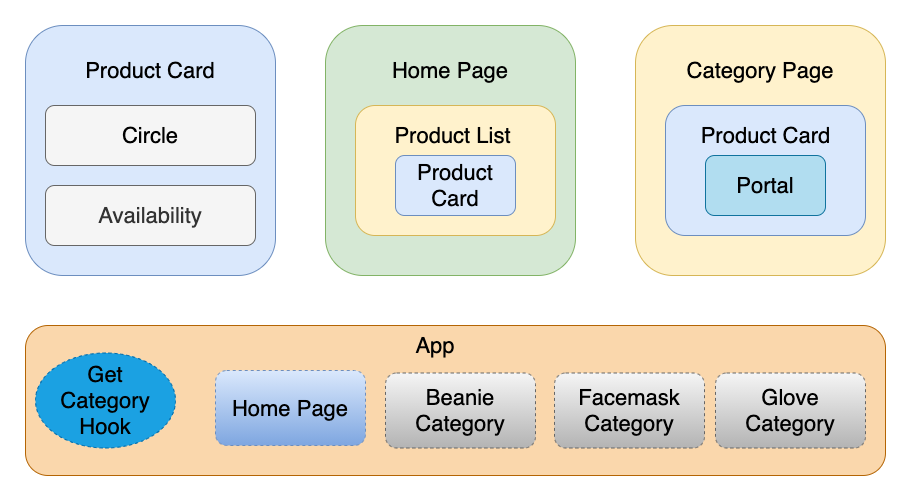

The diagram above was exported from draw.io. Its source (the exported page's mxGraphModel, read from the mxfile embedded in the PNG):
<mxGraphModel dx="2946" dy="1161" grid="1" gridSize="10" guides="1" tooltips="1" connect="1" arrows="1" fold="1" page="1" pageScale="1" pageWidth="850" pageHeight="1100" math="0" shadow="0">
  <root>
    <mxCell id="0" />
    <mxCell id="1" parent="0" />
    <mxCell id="KSmwTlyFuryyJmdNsBo9-1" value="" style="rounded=1;whiteSpace=wrap;html=1;fillColor=#dae8fc;strokeColor=#6c8ebf;" parent="1" vertex="1">
      <mxGeometry x="140" y="90" width="250" height="250" as="geometry" />
    </mxCell>
    <mxCell id="KSmwTlyFuryyJmdNsBo9-3" value="Product Card" style="text;html=1;strokeColor=none;fillColor=none;align=center;verticalAlign=middle;whiteSpace=wrap;rounded=0;fontSize=22;" parent="1" vertex="1">
      <mxGeometry x="190" y="120" width="150" height="30" as="geometry" />
    </mxCell>
    <mxCell id="KSmwTlyFuryyJmdNsBo9-4" value="" style="rounded=1;whiteSpace=wrap;html=1;fontSize=22;fillColor=#f5f5f5;strokeColor=#666666;fontColor=#333333;" parent="1" vertex="1">
      <mxGeometry x="160" y="170" width="210" height="60" as="geometry" />
    </mxCell>
    <mxCell id="KSmwTlyFuryyJmdNsBo9-5" value="Circle" style="text;html=1;strokeColor=none;fillColor=none;align=center;verticalAlign=middle;whiteSpace=wrap;rounded=0;fontSize=22;" parent="1" vertex="1">
      <mxGeometry x="200" y="190" width="130" height="20" as="geometry" />
    </mxCell>
    <mxCell id="KSmwTlyFuryyJmdNsBo9-6" value="Availability" style="rounded=1;whiteSpace=wrap;html=1;fontSize=22;fillColor=#f5f5f5;strokeColor=#666666;fontColor=#333333;" parent="1" vertex="1">
      <mxGeometry x="160" y="250" width="210" height="60" as="geometry" />
    </mxCell>
    <mxCell id="KSmwTlyFuryyJmdNsBo9-7" value="" style="rounded=1;whiteSpace=wrap;html=1;fillColor=#d5e8d4;strokeColor=#82b366;" parent="1" vertex="1">
      <mxGeometry x="440" y="90" width="250" height="250" as="geometry" />
    </mxCell>
    <mxCell id="KSmwTlyFuryyJmdNsBo9-8" value="Home Page" style="text;html=1;strokeColor=none;fillColor=none;align=center;verticalAlign=middle;whiteSpace=wrap;rounded=0;fontSize=22;" parent="1" vertex="1">
      <mxGeometry x="490" y="120" width="150" height="30" as="geometry" />
    </mxCell>
    <mxCell id="KSmwTlyFuryyJmdNsBo9-9" value="" style="rounded=1;whiteSpace=wrap;html=1;fontSize=22;fillColor=#fff2cc;strokeColor=#d6b656;" parent="1" vertex="1">
      <mxGeometry x="470" y="170" width="200" height="130" as="geometry" />
    </mxCell>
    <mxCell id="KSmwTlyFuryyJmdNsBo9-10" value="Product List" style="text;html=1;strokeColor=none;fillColor=none;align=center;verticalAlign=middle;whiteSpace=wrap;rounded=0;fontSize=22;" parent="1" vertex="1">
      <mxGeometry x="495" y="190" width="145" height="20" as="geometry" />
    </mxCell>
    <mxCell id="KSmwTlyFuryyJmdNsBo9-11" value="Product Card" style="rounded=1;whiteSpace=wrap;html=1;fontSize=22;fillColor=#dae8fc;strokeColor=#6c8ebf;" parent="1" vertex="1">
      <mxGeometry x="510" y="220" width="120" height="60" as="geometry" />
    </mxCell>
    <mxCell id="KSmwTlyFuryyJmdNsBo9-13" value="" style="rounded=1;whiteSpace=wrap;html=1;fillColor=#fff2cc;strokeColor=#d6b656;" parent="1" vertex="1">
      <mxGeometry x="750" y="90" width="250" height="250" as="geometry" />
    </mxCell>
    <mxCell id="KSmwTlyFuryyJmdNsBo9-14" value="Category Page" style="text;html=1;strokeColor=none;fillColor=none;align=center;verticalAlign=middle;whiteSpace=wrap;rounded=0;fontSize=22;" parent="1" vertex="1">
      <mxGeometry x="800" y="120" width="150" height="30" as="geometry" />
    </mxCell>
    <mxCell id="KSmwTlyFuryyJmdNsBo9-16" value="" style="rounded=1;whiteSpace=wrap;html=1;fontSize=22;fillColor=#dae8fc;strokeColor=#6c8ebf;" parent="1" vertex="1">
      <mxGeometry x="780" y="170" width="200" height="130" as="geometry" />
    </mxCell>
    <mxCell id="KSmwTlyFuryyJmdNsBo9-17" value="Product Card" style="text;html=1;strokeColor=none;fillColor=none;align=center;verticalAlign=middle;whiteSpace=wrap;rounded=0;fontSize=22;" parent="1" vertex="1">
      <mxGeometry x="807.5" y="190" width="145" height="20" as="geometry" />
    </mxCell>
    <mxCell id="KSmwTlyFuryyJmdNsBo9-18" value="Portal" style="rounded=1;whiteSpace=wrap;html=1;fontSize=22;fillColor=#b1ddf0;strokeColor=#10739e;" parent="1" vertex="1">
      <mxGeometry x="820" y="220" width="120" height="60" as="geometry" />
    </mxCell>
    <mxCell id="CXmbC4D_RLUrAW-6UCjJ-2" value="" style="rounded=1;whiteSpace=wrap;html=1;fillColor=#fad7ac;strokeColor=#b46504;" vertex="1" parent="1">
      <mxGeometry x="140" y="390" width="860" height="150" as="geometry" />
    </mxCell>
    <mxCell id="CXmbC4D_RLUrAW-6UCjJ-4" value="App" style="text;html=1;strokeColor=none;fillColor=none;align=center;verticalAlign=middle;whiteSpace=wrap;rounded=0;fontSize=22;" vertex="1" parent="1">
      <mxGeometry x="490" y="400" width="120" height="20" as="geometry" />
    </mxCell>
    <mxCell id="CXmbC4D_RLUrAW-6UCjJ-5" value="" style="ellipse;whiteSpace=wrap;html=1;fontSize=22;dashed=1;fillColor=#1ba1e2;strokeColor=#006EAF;fontColor=#ffffff;" vertex="1" parent="1">
      <mxGeometry x="150" y="417.5" width="140" height="95" as="geometry" />
    </mxCell>
    <mxCell id="CXmbC4D_RLUrAW-6UCjJ-6" value="Get Category Hook" style="text;html=1;strokeColor=none;fillColor=none;align=center;verticalAlign=middle;whiteSpace=wrap;rounded=0;dashed=1;fontSize=22;" vertex="1" parent="1">
      <mxGeometry x="200" y="455" width="40" height="20" as="geometry" />
    </mxCell>
    <mxCell id="CXmbC4D_RLUrAW-6UCjJ-7" value="Home Page" style="rounded=1;whiteSpace=wrap;html=1;dashed=1;fontSize=22;fillColor=#dae8fc;strokeColor=#6c8ebf;gradientColor=#7ea6e0;" vertex="1" parent="1">
      <mxGeometry x="330" y="435" width="150" height="75" as="geometry" />
    </mxCell>
    <mxCell id="CXmbC4D_RLUrAW-6UCjJ-8" value="Beanie Category" style="rounded=1;whiteSpace=wrap;html=1;dashed=1;fontSize=22;fillColor=#f5f5f5;strokeColor=#666666;gradientColor=#b3b3b3;" vertex="1" parent="1">
      <mxGeometry x="500" y="437.5" width="150" height="75" as="geometry" />
    </mxCell>
    <mxCell id="CXmbC4D_RLUrAW-6UCjJ-9" value="Facemask Category" style="rounded=1;whiteSpace=wrap;html=1;dashed=1;fontSize=22;gradientColor=#b3b3b3;fillColor=#f5f5f5;strokeColor=#666666;" vertex="1" parent="1">
      <mxGeometry x="669" y="437.5" width="150" height="75" as="geometry" />
    </mxCell>
    <mxCell id="CXmbC4D_RLUrAW-6UCjJ-10" value="Glove Category" style="rounded=1;whiteSpace=wrap;html=1;dashed=1;fontSize=22;gradientColor=#b3b3b3;fillColor=#f5f5f5;strokeColor=#666666;" vertex="1" parent="1">
      <mxGeometry x="830" y="437.5" width="150" height="75" as="geometry" />
    </mxCell>
  </root>
</mxGraphModel>